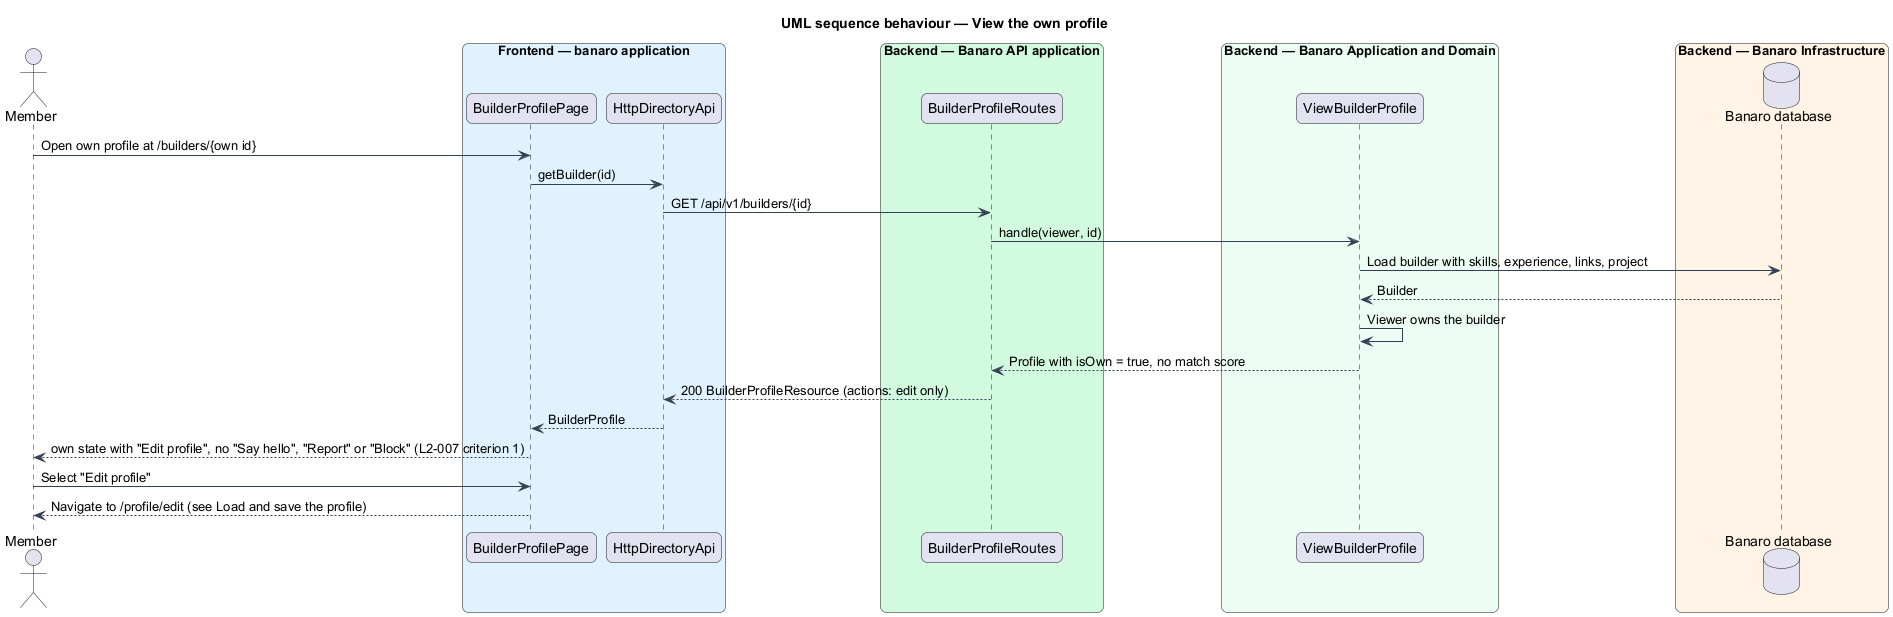

The diagram above was rendered by PlantUML. Its source (embedded in the PNG):
@startuml
title UML sequence behaviour — View the own profile
skinparam backgroundColor #FFFFFF
skinparam shadowing false
skinparam roundcorner 12
skinparam defaultFontName Arial
skinparam ArrowColor #344054
skinparam rectangle {
  BorderColor #344054
  FontColor #101828
}
skinparam package {
  BorderColor #667085
  FontColor #101828
  BackgroundColor #F9FAFB
}
actor "Member" as actor
box "Frontend — banaro application" #E0F2FE
  participant "BuilderProfilePage" as page
  participant "HttpDirectoryApi" as client
end box
box "Backend — Banaro API application" #D1FADF
  participant "BuilderProfileRoutes" as controller
end box
box "Backend — Banaro Application and Domain" #ECFDF3
  participant "ViewBuilderProfile" as action
end box
box "Backend — Banaro Infrastructure" #FFF4E5
  database "Banaro database" as db
end box

actor -> page : Open own profile at /builders/{own id}
page -> client : getBuilder(id)
client -> controller : GET /api/v1/builders/{id}
controller -> action : handle(viewer, id)
action -> db : Load builder with skills, experience, links, project
db --> action : Builder
action -> action : Viewer owns the builder
action --> controller : Profile with isOwn = true, no match score
controller --> client : 200 BuilderProfileResource (actions: edit only)
client --> page : BuilderProfile
page --> actor : own state with "Edit profile", no "Say hello", "Report" or "Block" (L2-007 criterion 1)
actor -> page : Select "Edit profile"
page --> actor : Navigate to /profile/edit (see Load and save the profile)
@enduml